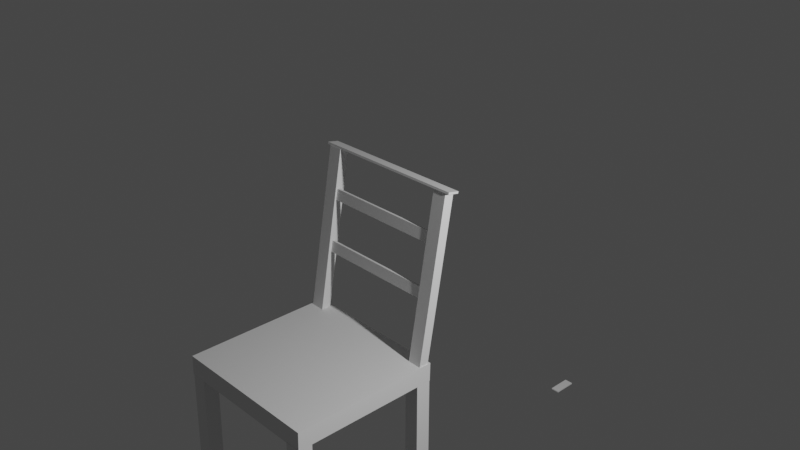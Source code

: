 # Source: untitled.blend  (saved by Blender 3.6.11; exported with 4.5.12 LTS)
import bpy
from mathutils import Matrix  # noqa: F401  (used for matrix-valued properties, if any)

bpy.ops.wm.read_factory_settings(use_empty=True)
scene = bpy.context.scene
scene.name = 'Scene'

# ---- collections
col_collection = bpy.data.collections.new('Collection'); scene.collection.children.link(col_collection)

# ---- world
world_world = bpy.data.worlds.new('World'); scene.world = world_world
world_world.use_nodes = True; world_world.node_tree.nodes.clear()
_N = world_world.node_tree.nodes; _L = world_world.node_tree.links
n0 = _N.new('ShaderNodeOutputWorld'); n0.name = 'World Output'; n0.location = (300, 300)
n1 = _N.new('ShaderNodeBackground'); n1.name = 'Background'; n1.location = (10, 300)
n1.inputs[0].default_value = (0.05088, 0.05088, 0.05088, 1.0)
_L.new(n1.outputs[0], n0.inputs[0])
n0.is_active_output = True
world_world.color = (0.05088, 0.05088, 0.05088)
world_world.use_sun_shadow = False
world_world.sun_shadow_jitter_overblur = 0.0

# ---- cameras
cam_camera = bpy.data.cameras.new('Camera')
cam_camera.clip_end = 100.0
cam_camera.ortho_scale = 7.314

# ---- lights
light_light = bpy.data.lights.new('Light', 'POINT')
light_light.transmission_factor = 0.0
light_light.energy = 1000.0
light_light.shadow_soft_size = 0.1
light_light.shadow_maximum_resolution = 0.006
light_light.use_absolute_resolution = True

# ---- meshes
me_004 = bpy.data.meshes.new('Куб.004')
me_004.from_pydata([(-0.2359, -0.2705, -0.832), (-0.2359, -0.2705, 0.832), (-0.2359, 0.2705, -0.832), (-0.2359, 0.2705, 0.832), (0.2359, -0.2705, -0.832), (0.2359, -0.2705, 0.832), (0.2359, 0.2705, -0.832), (0.2359, 0.2705, 0.832)], [], [(0, 1, 3, 2), (2, 3, 7, 6), (6, 7, 5, 4), (4, 5, 1, 0), (2, 6, 4, 0), (7, 3, 1, 5)])
_uv = me_004.uv_layers.new(name='UVКарта')
_uv.uv.foreach_set('vector', [0.375, 0.0, 0.625, 0.0, 0.625, 0.25, 0.375, 0.25, 0.375, 0.25, 0.625, 0.25, 0.625, 0.5, 0.375, 0.5, 0.375, 0.5, 0.625, 0.5, 0.625, 0.75, 0.375, 0.75, 0.375, 0.75, 0.625, 0.75, 0.625, 1.0, 0.375, 1.0, 0.125, 0.5, 0.375, 0.5, 0.375, 0.75, 0.125, 0.75, 0.625, 0.5, 0.875, 0.5, 0.875, 0.75, 0.625, 0.75])
me_004.update()
me_005 = bpy.data.meshes.new('Куб.005')
me_005.from_pydata([(-0.00797, -0.05941, -0.1582), (-0.00797, -0.05941, 0.1582), (-0.00797, 0.05941, -0.1582), (-0.00797, 0.05941, 0.1582), (0.00797, -0.05941, -0.1582), (0.00797, -0.05941, 0.1582), (0.00797, 0.05941, -0.1582), (0.00797, 0.05941, 0.1582)], [], [(0, 1, 3, 2), (2, 3, 7, 6), (6, 7, 5, 4), (4, 5, 1, 0), (2, 6, 4, 0), (7, 3, 1, 5)])
_uv = me_005.uv_layers.new(name='UVКарта')
_uv.uv.foreach_set('vector', [0.375, 0.0, 0.625, 0.0, 0.625, 0.25, 0.375, 0.25, 0.375, 0.25, 0.625, 0.25, 0.625, 0.5, 0.375, 0.5, 0.375, 0.5, 0.625, 0.5, 0.625, 0.75, 0.375, 0.75, 0.375, 0.75, 0.625, 0.75, 0.625, 1.0, 0.375, 1.0, 0.125, 0.5, 0.375, 0.5, 0.375, 0.75, 0.125, 0.75, 0.625, 0.5, 0.875, 0.5, 0.875, 0.75, 0.625, 0.75])
me_005.update()
me_006 = bpy.data.meshes.new('Куб.006')
me_006.from_pydata([(-0.2359, -0.2705, -0.832), (-0.2359, -0.2705, 0.832), (-0.2359, 0.2705, -0.832), (-0.2359, 0.2705, 0.832), (0.2359, -0.2705, -0.832), (0.2359, -0.2705, 0.832), (0.2359, 0.2705, -0.832), (0.2359, 0.2705, 0.832)], [], [(0, 1, 3, 2), (2, 3, 7, 6), (6, 7, 5, 4), (4, 5, 1, 0), (2, 6, 4, 0), (7, 3, 1, 5)])
_uv = me_006.uv_layers.new(name='UVКарта')
_uv.uv.foreach_set('vector', [0.375, 0.0, 0.625, 0.0, 0.625, 0.25, 0.375, 0.25, 0.375, 0.25, 0.625, 0.25, 0.625, 0.5, 0.375, 0.5, 0.375, 0.5, 0.625, 0.5, 0.625, 0.75, 0.375, 0.75, 0.375, 0.75, 0.625, 0.75, 0.625, 1.0, 0.375, 1.0, 0.125, 0.5, 0.375, 0.5, 0.375, 0.75, 0.125, 0.75, 0.625, 0.5, 0.875, 0.5, 0.875, 0.75, 0.625, 0.75])
me_006.update()
me_008 = bpy.data.meshes.new('Куб.008')
me_008.from_pydata([(-0.9079, -0.2793, -0.02887), (-0.9079, -0.2793, 0.02887), (-0.9079, 0.2793, -0.02887), (-0.9079, 0.2793, 0.02887), (0.9079, -0.2793, -0.02887), (0.9079, -0.2793, 0.02887), (0.9079, 0.2793, -0.02887), (0.9079, 0.2793, 0.02887)], [], [(0, 1, 3, 2), (2, 3, 7, 6), (6, 7, 5, 4), (4, 5, 1, 0), (2, 6, 4, 0), (7, 3, 1, 5)])
_uv = me_008.uv_layers.new(name='UVКарта')
_uv.uv.foreach_set('vector', [0.375, 0.0, 0.625, 0.0, 0.625, 0.25, 0.375, 0.25, 0.375, 0.25, 0.625, 0.25, 0.625, 0.5, 0.375, 0.5, 0.375, 0.5, 0.625, 0.5, 0.625, 0.75, 0.375, 0.75, 0.375, 0.75, 0.625, 0.75, 0.625, 1.0, 0.375, 1.0, 0.125, 0.5, 0.375, 0.5, 0.375, 0.75, 0.125, 0.75, 0.625, 0.5, 0.875, 0.5, 0.875, 0.75, 0.625, 0.75])
me_008.update()
me_011 = bpy.data.meshes.new('Куб.011')
me_011.from_pydata([(-0.9079, -0.2793, -0.02887), (-0.9079, -0.2793, 0.02887), (-0.9079, 0.2793, -0.02887), (-0.9079, 0.2793, 0.02887), (0.9079, -0.2793, -0.02887), (0.9079, -0.2793, 0.02887), (0.9079, 0.2793, -0.02887), (0.9079, 0.2793, 0.02887)], [], [(0, 1, 3, 2), (2, 3, 7, 6), (6, 7, 5, 4), (4, 5, 1, 0), (2, 6, 4, 0), (7, 3, 1, 5)])
_uv = me_011.uv_layers.new(name='UVКарта')
_uv.uv.foreach_set('vector', [0.375, 0.0, 0.625, 0.0, 0.625, 0.25, 0.375, 0.25, 0.375, 0.25, 0.625, 0.25, 0.625, 0.5, 0.375, 0.5, 0.375, 0.5, 0.625, 0.5, 0.625, 0.75, 0.375, 0.75, 0.375, 0.75, 0.625, 0.75, 0.625, 1.0, 0.375, 1.0, 0.125, 0.5, 0.375, 0.5, 0.375, 0.75, 0.125, 0.75, 0.625, 0.5, 0.875, 0.5, 0.875, 0.75, 0.625, 0.75])
me_011.update()
me_012 = bpy.data.meshes.new('Куб.012')
me_012.from_pydata([(-0.9079, -0.2793, -0.02887), (-0.9079, -0.2793, 0.02887), (-0.9079, 0.2793, -0.02887), (-0.9079, 0.2793, 0.02887), (0.9079, -0.2793, -0.02887), (0.9079, -0.2793, 0.02887), (0.9079, 0.2793, -0.02887), (0.9079, 0.2793, 0.02887)], [], [(0, 1, 3, 2), (2, 3, 7, 6), (6, 7, 5, 4), (4, 5, 1, 0), (2, 6, 4, 0), (7, 3, 1, 5)])
_uv = me_012.uv_layers.new(name='UVКарта')
_uv.uv.foreach_set('vector', [0.375, 0.0, 0.625, 0.0, 0.625, 0.25, 0.375, 0.25, 0.375, 0.25, 0.625, 0.25, 0.625, 0.5, 0.375, 0.5, 0.375, 0.5, 0.625, 0.5, 0.625, 0.75, 0.375, 0.75, 0.375, 0.75, 0.625, 0.75, 0.625, 1.0, 0.375, 1.0, 0.125, 0.5, 0.375, 0.5, 0.375, 0.75, 0.125, 0.75, 0.625, 0.5, 0.875, 0.5, 0.875, 0.75, 0.625, 0.75])
me_012.update()
me_x = bpy.data.meshes.new('Плоскость')
me_x.from_pydata([(-1.0, -1.0, 0.0), (1.0, -1.0, 0.0), (-1.0, 1.0, 0.0), (1.0, 1.0, 0.0), (-1.0, -1.0, -0.2505), (1.0, -1.0, -0.2505), (-1.0, 1.0, -0.2505), (1.0, 1.0, -0.2505)], [], [(0, 2, 3, 1), (4, 5, 7, 6), (3, 2, 6, 7), (0, 1, 5, 4), (1, 3, 7, 5), (2, 0, 4, 6)])
_uv = me_x.uv_layers.new(name='UVКарта')
_uv.uv.foreach_set('vector', [0.0, 0.0, 0.0, 1.0, 1.0, 1.0, 1.0, 0.0, 0.0, 0.0, 1.0, 0.0, 1.0, 1.0, 0.0, 1.0, 1.0, 1.0, 0.0, 1.0, 0.0, 1.0, 1.0, 1.0, 0.0, 0.0, 1.0, 0.0, 1.0, 0.0, 0.0, 0.0, 1.0, 0.0, 1.0, 1.0, 1.0, 1.0, 1.0, 0.0, 0.0, 1.0, 0.0, 0.0, 0.0, 0.0, 0.0, 1.0])
me_x.update()
me_x_1 = bpy.data.meshes.new('Куб')
me_x_1.from_pydata([(-0.5, -0.5, -0.5), (-0.5, -0.5, 0.5), (-0.5, 0.5, -0.5), (-0.5, 0.5, 0.5), (0.5, -0.5, -0.5), (0.5, -0.5, 0.5), (0.5, 0.5, -0.5), (0.5, 0.5, 0.5)], [], [(0, 1, 3, 2), (2, 3, 7, 6), (6, 7, 5, 4), (4, 5, 1, 0), (2, 6, 4, 0), (7, 3, 1, 5)])
_uv = me_x_1.uv_layers.new(name='UVКарта')
_uv.uv.foreach_set('vector', [0.375, 0.0, 0.625, 0.0, 0.625, 0.25, 0.375, 0.25, 0.375, 0.25, 0.625, 0.25, 0.625, 0.5, 0.375, 0.5, 0.375, 0.5, 0.625, 0.5, 0.625, 0.75, 0.375, 0.75, 0.375, 0.75, 0.625, 0.75, 0.625, 1.0, 0.375, 1.0, 0.125, 0.5, 0.375, 0.5, 0.375, 0.75, 0.125, 0.75, 0.625, 0.5, 0.875, 0.5, 0.875, 0.75, 0.625, 0.75])
me_x_1.update()
me_001 = bpy.data.meshes.new('Куб.001')
me_001.from_pydata([(-0.5, -0.5, -0.5), (-0.5, -0.5, 0.5), (-0.5, 0.5, -0.5), (-0.5, 0.5, 0.5), (0.5, -0.5, -0.5), (0.5, -0.5, 0.5), (0.5, 0.5, -0.5), (0.5, 0.5, 0.5)], [], [(0, 1, 3, 2), (2, 3, 7, 6), (6, 7, 5, 4), (4, 5, 1, 0), (2, 6, 4, 0), (7, 3, 1, 5)])
_uv = me_001.uv_layers.new(name='UVКарта')
_uv.uv.foreach_set('vector', [0.375, 0.0, 0.625, 0.0, 0.625, 0.25, 0.375, 0.25, 0.375, 0.25, 0.625, 0.25, 0.625, 0.5, 0.375, 0.5, 0.375, 0.5, 0.625, 0.5, 0.625, 0.75, 0.375, 0.75, 0.375, 0.75, 0.625, 0.75, 0.625, 1.0, 0.375, 1.0, 0.125, 0.5, 0.375, 0.5, 0.375, 0.75, 0.125, 0.75, 0.625, 0.5, 0.875, 0.5, 0.875, 0.75, 0.625, 0.75])
me_001.update()
me_002 = bpy.data.meshes.new('Куб.002')
me_002.from_pydata([(-0.5, -0.5, -0.5), (-0.5, -0.5, 0.5), (-0.5, 0.5, -0.5), (-0.5, 0.5, 0.5), (0.5, -0.5, -0.5), (0.5, -0.5, 0.5), (0.5, 0.5, -0.5), (0.5, 0.5, 0.5)], [], [(0, 1, 3, 2), (2, 3, 7, 6), (6, 7, 5, 4), (4, 5, 1, 0), (2, 6, 4, 0), (7, 3, 1, 5)])
_uv = me_002.uv_layers.new(name='UVКарта')
_uv.uv.foreach_set('vector', [0.375, 0.0, 0.625, 0.0, 0.625, 0.25, 0.375, 0.25, 0.375, 0.25, 0.625, 0.25, 0.625, 0.5, 0.375, 0.5, 0.375, 0.5, 0.625, 0.5, 0.625, 0.75, 0.375, 0.75, 0.375, 0.75, 0.625, 0.75, 0.625, 1.0, 0.375, 1.0, 0.125, 0.5, 0.375, 0.5, 0.375, 0.75, 0.125, 0.75, 0.625, 0.5, 0.875, 0.5, 0.875, 0.75, 0.625, 0.75])
me_002.update()
me_003 = bpy.data.meshes.new('Куб.003')
me_003.from_pydata([(-0.5, -0.5, -0.5), (-0.5, -0.5, 0.5), (-0.5, 0.5, -0.5), (-0.5, 0.5, 0.5), (0.5, -0.5, -0.5), (0.5, -0.5, 0.5), (0.5, 0.5, -0.5), (0.5, 0.5, 0.5)], [], [(0, 1, 3, 2), (2, 3, 7, 6), (6, 7, 5, 4), (4, 5, 1, 0), (2, 6, 4, 0), (7, 3, 1, 5)])
_uv = me_003.uv_layers.new(name='UVКарта')
_uv.uv.foreach_set('vector', [0.375, 0.0, 0.625, 0.0, 0.625, 0.25, 0.375, 0.25, 0.375, 0.25, 0.625, 0.25, 0.625, 0.5, 0.375, 0.5, 0.375, 0.5, 0.625, 0.5, 0.625, 0.75, 0.375, 0.75, 0.375, 0.75, 0.625, 0.75, 0.625, 1.0, 0.375, 1.0, 0.125, 0.5, 0.375, 0.5, 0.375, 0.75, 0.125, 0.75, 0.625, 0.5, 0.875, 0.5, 0.875, 0.75, 0.625, 0.75])
me_003.update()

# ---- objects
ob_004 = bpy.data.objects.new('Куб.004', me_004)
ob_005 = bpy.data.objects.new('Куб.005', me_005)
ob_006 = bpy.data.objects.new('Куб.006', me_006)
ob_007 = bpy.data.objects.new('Куб.007', me_008)
ob_008 = bpy.data.objects.new('Куб.008', me_011)
ob_009 = bpy.data.objects.new('Куб.009', me_012)
ob_light = bpy.data.objects.new('Light', light_light)
ob_camera = bpy.data.objects.new('Camera', cam_camera)
ob_x = bpy.data.objects.new('Плоскость', me_x)
ob_x_1 = bpy.data.objects.new('Куб', me_x_1)
ob_001 = bpy.data.objects.new('Куб.001', me_001)
ob_002 = bpy.data.objects.new('Куб.002', me_002)
ob_003 = bpy.data.objects.new('Куб.003', me_003)

# ---- transforms, parenting, visibility, modifiers, constraints
ob_004.location = (-0.5361, 0.9791, 2.6)
ob_004.rotation_euler = (-0.1745, -3.725e-09, 0.0)
ob_004.scale = (0.3905, 0.2411, 1.442)
ob_005.location = (-0.8608, 4.084, -0.3957)
ob_005.rotation_euler = (-1.571, -1.571, 0.0)
ob_006.location = (-2.313, 0.9668, 2.6)
ob_006.rotation_euler = (-0.1745, 0.0, 0.0)
ob_006.scale = (0.3905, 0.2411, 1.442)
ob_007.location = (-1.422, 1.172, 3.794)
ob_007.rotation_euler = (-0.2082, -0.004582, -0.001108)
ob_007.scale = (-1.142, -0.2784, -0.472)
ob_007.delta_location = (0.0, 0.02, 0.0)
ob_008.location = (-1.42, 1.031, 3.21)
ob_008.rotation_euler = (1.393, -0.0, 0.0)
ob_008.scale = (-1.073, -0.2608, -0.6114)
ob_008.delta_location = (0.0, 0.02, 0.0)
ob_009.location = (-1.425, 0.9196, 2.529)
ob_009.rotation_euler = (1.372, 0.001046, -0.009446)
ob_009.scale = (-1.073, -0.2607, -0.609)
ob_009.delta_location = (0.0, 0.02, 0.0)
ob_light.location = (4.076, 1.005, 5.904)
ob_light.rotation_euler = (0.6503, 0.05522, 1.866)
ob_light.lock_rotations_4d = False
ob_light.empty_display_type = 'ARROWS'
ob_light.color = (0.0, 0.0, 0.0, 0.0)
ob_light.lineart.crease_threshold = 0.0
ob_camera.location = (7.359, -6.926, 8.978)
ob_camera.rotation_euler = (1.109, 0.0, 0.8149)
ob_camera.scale = (1.0, 0.8896, 0.9739)
ob_camera.lock_rotations_4d = False
ob_camera.empty_display_type = 'ARROWS'
ob_camera.color = (0.0, 0.0, 0.0, 0.0)
ob_camera.display_type = 'WIRE'
ob_camera.lineart.crease_threshold = 0.0
ob_x.location = (-1.43, -0.09, 1.68)
ob_x.rotation_euler = (0.01582, 0.008029, 1.573)
ob_x_1.location = (-0.5402, 0.807, 0.7418)
ob_x_1.scale = (0.2, 0.2, 1.372)
ob_001.location = (-2.338, -0.9899, 0.762)
ob_001.rotation_euler = (-0.007233, 0.006887, -0.01755)
ob_001.scale = (0.2, 0.2, 1.397)
ob_002.location = (-2.33, 0.8037, 0.7794)
ob_002.scale = (0.2, 0.2, 1.382)
ob_003.location = (-0.5359, -0.9976, 0.7414)
ob_003.scale = (0.2, 0.2, 1.387)

# ---- collection membership
scene.collection.objects.link(ob_004)
scene.collection.objects.link(ob_005)
scene.collection.objects.link(ob_006)
scene.collection.objects.link(ob_007)
scene.collection.objects.link(ob_008)
scene.collection.objects.link(ob_009)
col_collection.objects.link(ob_light)
col_collection.objects.link(ob_camera)
col_collection.objects.link(ob_x)
col_collection.objects.link(ob_x_1)
col_collection.objects.link(ob_001)
col_collection.objects.link(ob_002)
col_collection.objects.link(ob_003)

# ---- scene / render settings (as saved in the file)
scene.camera = ob_camera
scene.frame_start = 1; scene.frame_end = 250; scene.frame_set(195)
scene.render.engine = 'BLENDER_EEVEE_NEXT'
scene.cycles.sampling_pattern = 'TABULATED_SOBOL'
scene.view_settings.view_transform = 'Filmic'
bpy.context.view_layer.update()
